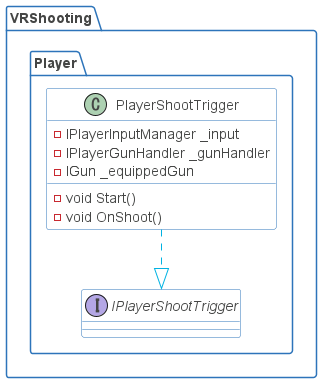

The diagram above was rendered by PlantUML. Its source (embedded in the PNG):
@startuml

skinparam shadowing false
skinparam DefaultFontName Proxima Nova
skinparam ArrowColor #00b2e2
skinparam DefaultFontColor #454645

skinparam ActivityBorderColor #2D74BA
skinparam ActivityDiamondBorderColor #2D74BA
skinparam ActorBorderColor #2D74BA
skinparam AgentBorderColor #2D74BA
skinparam ArtifactBorderColor #2D74BA
skinparam BoundaryBorderColor #2D74BA
skinparam CardBorderColor #2D74BA
skinparam ClassBorderColor #2D74BA
skinparam CloudBorderColor #2D74BA
skinparam CollectionsBorderColor #2D74BA
skinparam ComponentBorderColor #2D74BA
skinparam ControlBorderColor #2D74BA
skinparam DatabaseBorderColor #2D74BA
skinparam EntityBorderColor #2D74BA
skinparam FileBorderColor #2D74BA
skinparam FolderBorderColor #2D74BA
skinparam FrameBorderColor #2D74BA
skinparam InterfaceBorderColor #2D74BA
skinparam LegendBorderColor #2D74BA
skinparam NodeBorderColor #2D74BA
skinparam NoteBorderColor #2D74BA
skinparam ObjectBorderColor #2D74BA
skinparam PackageBorderColor #2D74BA
skinparam PageBorderColor #2D74BA
skinparam ParticipantBorderColor #2D74BA
skinparam PartitionBorderColor #2D74BA
skinparam QueueBorderColor #2D74BA
skinparam RectangleBorderColor #2D74BA
skinparam SequenceBoxBorderColor #2D74BA
skinparam SequenceDividerBorderColor #2D74BA
skinparam SequenceGroupBorderColor #2D74BA
skinparam SequenceLifeLineBorderColor #2D74BA
skinparam SequenceReferenceBorderColor #2D74BA
skinparam StackBorderColor #2D74BA
skinparam StateBorderColor #2D74BA
skinparam StereotypeABorderColor #2D74BA
skinparam StereotypeCBorderColor #2D74BA
skinparam StereotypeEBorderColor #2D74BA
skinparam StereotypeIBorderColor #2D74BA
skinparam StereotypeNBorderColor #2D74BA
skinparam StorageBorderColor #2D74BA
skinparam SwimlaneBorderColor #2D74BA
skinparam UsecaseBorderColor #2D74BA

skinparam ActivityBackgroundColor #FFFFFF
skinparam ActivityDiamondBackgroundColor #FFFFFF
skinparam ActorBackgroundColor #FFFFFF
skinparam AgentBackgroundColor #FFFFFF
skinparam ArtifactBackgroundColor #FFFFFF
skinparam BackgroundColor #FFFFFF
skinparam BoundaryBackgroundColor #FFFFFF
skinparam CardBackgroundColor #FFFFFF
skinparam ClassBackgroundColor #FFFFFF
skinparam ClassHeaderBackgroundColor #FFFFFF
skinparam CloudBackgroundColor #FFFFFF
skinparam CollectionsBackgroundColor #FFFFFF
skinparam ComponentBackgroundColor #FFFFFF
skinparam ControlBackgroundColor #FFFFFF
skinparam DatabaseBackgroundColor #FFFFFF
skinparam EntityBackgroundColor #FFFFFF
skinparam FileBackgroundColor #FFFFFF
skinparam FolderBackgroundColor #FFFFFF
skinparam FrameBackgroundColor #FFFFFF
skinparam IconPackageBackgroundColor #FFFFFF
skinparam IconPrivateBackgroundColor #FFFFFF
skinparam IconProtectedBackgroundColor #FFFFFF
skinparam IconPublicBackgroundColor #FFFFFF
skinparam InterfaceBackgroundColor #FFFFFF
skinparam LegendBackgroundColor #FFFFFF
skinparam NodeBackgroundColor #FFFFFF
skinparam NoteBackgroundColor #FFFFFF
skinparam ObjectBackgroundColor #FFFFFF
skinparam PackageBackgroundColor #FFFFFF
skinparam ParticipantBackgroundColor #FFFFFF
skinparam PartitionBackgroundColor #FFFFFF
skinparam QueueBackgroundColor #FFFFFF
skinparam RectangleBackgroundColor #FFFFFF
skinparam SequenceBoxBackgroundColor #FFFFFF
skinparam SequenceDividerBackgroundColor #FFFFFF
skinparam SequenceGroupBackgroundColor #FFFFFF
skinparam SequenceGroupBodyBackgroundColor #FFFFFF
skinparam SequenceLifeLineBackgroundColor #FFFFFF
skinparam SequenceReferenceBackgroundColor #FFFFFF
skinparam SequenceReferenceHeaderBackgroundColor #FFFFFF
skinparam StackBackgroundColor #FFFFFF
skinparam StateBackgroundColor #FFFFFF
skinparam StereotypeABackgroundColor #FFFFFF
skinparam StereotypeCBackgroundColor #FFFFFF
skinparam StereotypeEBackgroundColor #FFFFFF
skinparam StereotypeIBackgroundColor #FFFFFF
skinparam StereotypeNBackgroundColor #FFFFFF
skinparam StorageBackgroundColor #FFFFFF
skinparam TitleBackgroundColor #FFFFFF
skinparam UsecaseBackgroundColor #FFFFFF

skinparam ActivityStartColor #454645
skinparam ActivityEndColor #454645
skinparam StateStartColor #454645
skinparam StateEndColor #454645
'https://plantuml.com/class-diagram

package VRShooting
{
    package Player
    {
        class PlayerShootTrigger
        {
            -IPlayerInputManager _input
            -IPlayerGunHandler _gunHandler
            -IGun _equippedGun
            -void Start()
            -void OnShoot()
        }
        interface IPlayerShootTrigger
        {
        }
        
        PlayerShootTrigger ..|> IPlayerShootTrigger
    }
}

@enduml